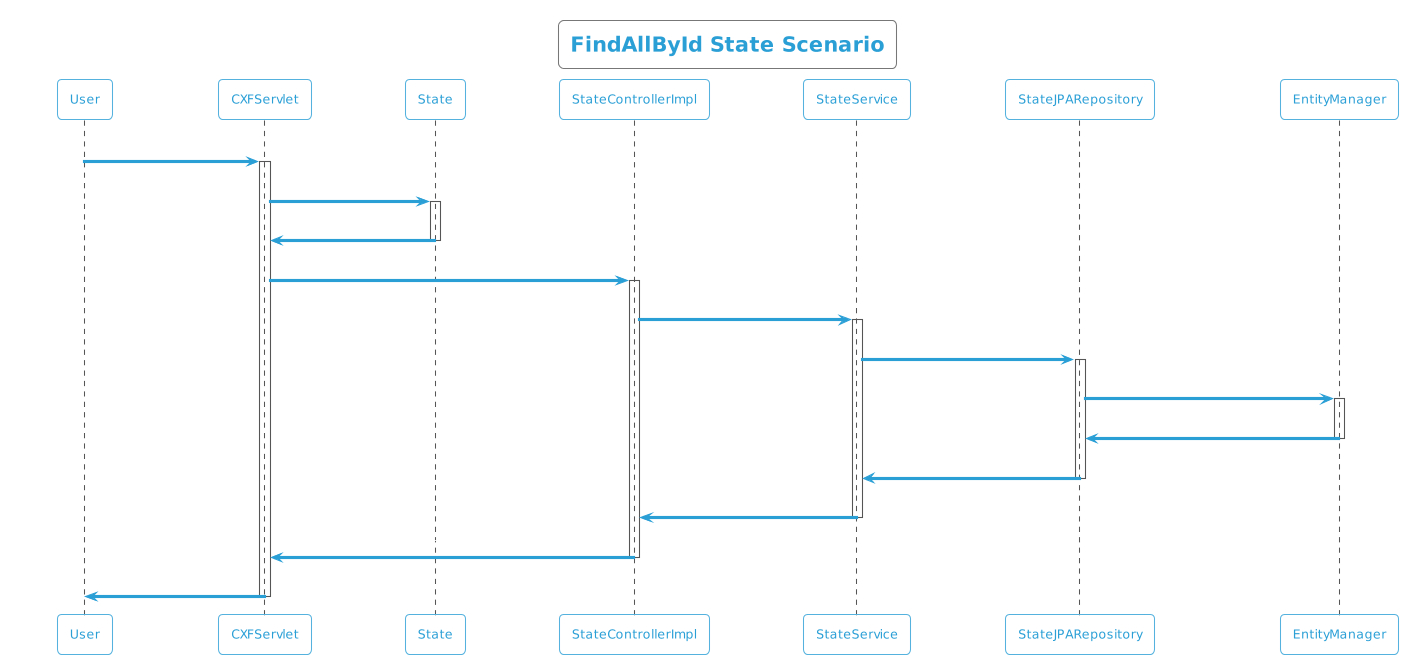

The diagram above was rendered by PlantUML. Its source (embedded in the PNG):
@startuml
!theme cyborg-outline
title FindAllById State Scenario
participant User
User -> CXFServlet: GET, State
activate CXFServlet
CXFServlet -> State: << findAllById >>
activate State
State -> CXFServlet: << instance >>
deactivate State
CXFServlet -> StateControllerImpl: findAllById(:List<State> id)
activate StateControllerImpl
StateControllerImpl -> StateService: findAllById(:List<State> id)
activate StateService
StateService -> StateJPARepository: findAllById(:List<State> id)
activate StateJPARepository
StateJPARepository -> EntityManager: response(:List<State>findAllById)
activate EntityManager
EntityManager -> StateJPARepository: << persisted List State >>
deactivate EntityManager
StateJPARepository -> StateService: << persisted List State >>
deactivate StateJPARepository
StateService -> StateControllerImpl: << persisted List State >>
deactivate StateService
StateControllerImpl -> CXFServlet: << persisted List State >>
deactivate StateControllerImpl
CXFServlet -> User: marshalled State XML
deactivate CXFServlet
@enduml